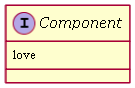

The diagram above was rendered by PlantUML. Its source (embedded in the PNG):
@startuml
skinparam classAttributeIconSize 0
interface Component{


love
}
@enduml